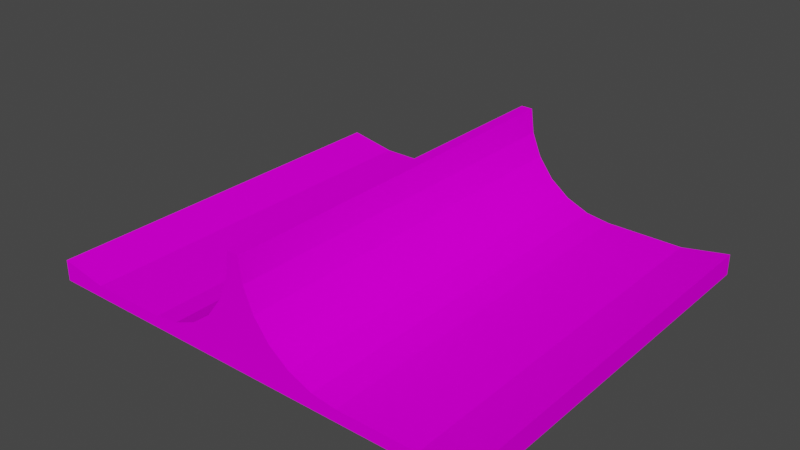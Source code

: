 # Source: slopemid_prosta.blend  (saved by Blender 4.1.23; exported with 4.5.12 LTS)
import bpy
from mathutils import Matrix  # noqa: F401  (used for matrix-valued properties, if any)

bpy.ops.wm.read_factory_settings(use_empty=True)
scene = bpy.context.scene
scene.name = 'Scene'

# ---- collections
col_collection = bpy.data.collections.new('Collection'); scene.collection.children.link(col_collection)

# ---- images (referenced by path relative to the original .blend; pixels are not part of the script)
import os
ASSET_DIR = os.environ.get("B2B_ASSET_DIR", "")  # directory of the original .blend (textures are referenced by path, not embedded)
HERE = os.path.dirname(os.path.abspath(__file__))  # packed textures are extracted next to this script under _unpacked/

def load_image(name, relpath, width, height, colorspace="sRGB"):
    """Load a texture the original file referenced (path relative to the .blend, or extracted next to this script)."""
    p = next((c for c in (os.path.join(HERE, relpath), os.path.join(ASSET_DIR, relpath)) if relpath and os.path.exists(c)), "")
    if p:
        img = bpy.data.images.load(p, check_existing=True)
        img.name = name
    else:  # same state as the original file: an image datablock whose file is absent (Cycles renders it pink)
        img = bpy.data.images.new(name, width, height)
        img.source = "FILE"
        img.filepath = "//" + (relpath or name)
    img.colorspace_settings.name = colorspace
    return img
img_trackset00_trk_curb_jpg_001 = load_image('trackset00_trk_curb.jpg.001', 'trackset00_trk_curb.jpg', 1024, 1024, 'sRGB')
img_trackset00_trk_c1_straight_jpg_001 = load_image('trackset00_trk_c1_straight.jpg.001', 'trackset00_trk_c1_straight.jpg', 1024, 1024, 'sRGB')
img_trackset00_trk_startline_jpg_001 = load_image('trackset00_trk_startline.jpg.001', 'trackset00_trk_startline.jpg', 1024, 1024, 'sRGB')
img_trackset00_trk_ubank_jpg_001 = load_image('trackset00_trk_ubank.jpg.001', 'trackset00_trk_ubank.jpg', 1024, 1024, 'sRGB')
img_trackset00_trk_ubankback_jpg_001 = load_image('trackset00_trk_ubankback.jpg.001', 'trackset00_trk_ubankback.jpg', 1024, 1024, 'sRGB')

# ---- materials (node trees are filled in below, after node groups)
mat_trackset00_trk_curb = bpy.data.materials.new('trackset00_trk_curb')
mat_trackset00_trk_curb.alpha_threshold = 0.0
mat_trackset00_trk_curb.use_transparent_shadow = False
mat_trackset00_trk_curb.diffuse_color = (1.0, 1.0, 1.0, 1.0)
mat_trackset00_trk_curb.roughness = 0.5
mat_trackset00_trk_c1_straight = bpy.data.materials.new('trackset00_trk_c1_straight')
mat_trackset00_trk_c1_straight.alpha_threshold = 0.0
mat_trackset00_trk_c1_straight.use_transparent_shadow = False
mat_trackset00_trk_c1_straight.diffuse_color = (1.0, 1.0, 1.0, 1.0)
mat_trackset00_trk_c1_straight.roughness = 0.5
mat_trackset00_trk_startline = bpy.data.materials.new('trackset00_trk_startline')
mat_trackset00_trk_startline.alpha_threshold = 0.0
mat_trackset00_trk_startline.use_transparent_shadow = False
mat_trackset00_trk_startline.diffuse_color = (1.0, 1.0, 1.0, 1.0)
mat_trackset00_trk_startline.roughness = 0.5
mat_trackset00_trk_ubank = bpy.data.materials.new('trackset00_trk_ubank')
mat_trackset00_trk_ubank.alpha_threshold = 0.0
mat_trackset00_trk_ubank.use_transparent_shadow = False
mat_trackset00_trk_ubank.diffuse_color = (1.0, 1.0, 1.0, 1.0)
mat_trackset00_trk_ubank.roughness = 0.5
mat_trackset00_trk_ubankback = bpy.data.materials.new('trackset00_trk_ubankback')
mat_trackset00_trk_ubankback.alpha_threshold = 0.0
mat_trackset00_trk_ubankback.use_transparent_shadow = False
mat_trackset00_trk_ubankback.diffuse_color = (1.0, 1.0, 1.0, 1.0)
mat_trackset00_trk_ubankback.roughness = 0.5

# ---- material node trees
mat_trackset00_trk_curb.use_nodes = True; mat_trackset00_trk_curb.node_tree.nodes.clear()
_N = mat_trackset00_trk_curb.node_tree.nodes; _L = mat_trackset00_trk_curb.node_tree.links
n0 = _N.new('ShaderNodeBsdfDiffuse'); n0.name = 'Diffuse BSDF'; n0.location = (0, 0)
n1 = _N.new('ShaderNodeTexImage'); n1.name = 'Image Texture'; n1.location = (0, 0)
n1.image = img_trackset00_trk_curb_jpg_001
n2 = _N.new('ShaderNodeOutputMaterial'); n2.name = 'Material Output'; n2.location = (0, 0)
_L.new(n0.outputs[0], n2.inputs[0])
_L.new(n1.outputs[0], n0.inputs[0])
n2.is_active_output = True
mat_trackset00_trk_c1_straight.use_nodes = True; mat_trackset00_trk_c1_straight.node_tree.nodes.clear()
_N = mat_trackset00_trk_c1_straight.node_tree.nodes; _L = mat_trackset00_trk_c1_straight.node_tree.links
n0 = _N.new('ShaderNodeBsdfDiffuse'); n0.name = 'Diffuse BSDF'; n0.location = (0, 0)
n1 = _N.new('ShaderNodeTexImage'); n1.name = 'Image Texture'; n1.location = (0, 0)
n1.image = img_trackset00_trk_c1_straight_jpg_001
n2 = _N.new('ShaderNodeOutputMaterial'); n2.name = 'Material Output'; n2.location = (0, 0)
_L.new(n0.outputs[0], n2.inputs[0])
_L.new(n1.outputs[0], n0.inputs[0])
n2.is_active_output = True
mat_trackset00_trk_startline.use_nodes = True; mat_trackset00_trk_startline.node_tree.nodes.clear()
_N = mat_trackset00_trk_startline.node_tree.nodes; _L = mat_trackset00_trk_startline.node_tree.links
n0 = _N.new('ShaderNodeBsdfDiffuse'); n0.name = 'Diffuse BSDF'; n0.location = (0, 0)
n1 = _N.new('ShaderNodeTexImage'); n1.name = 'Image Texture'; n1.location = (0, 0)
n1.image = img_trackset00_trk_startline_jpg_001
n2 = _N.new('ShaderNodeOutputMaterial'); n2.name = 'Material Output'; n2.location = (0, 0)
_L.new(n0.outputs[0], n2.inputs[0])
_L.new(n1.outputs[0], n0.inputs[0])
n2.is_active_output = True
mat_trackset00_trk_ubank.use_nodes = True; mat_trackset00_trk_ubank.node_tree.nodes.clear()
_N = mat_trackset00_trk_ubank.node_tree.nodes; _L = mat_trackset00_trk_ubank.node_tree.links
n0 = _N.new('ShaderNodeBsdfDiffuse'); n0.name = 'Diffuse BSDF'; n0.location = (0, 0)
n1 = _N.new('ShaderNodeTexImage'); n1.name = 'Image Texture'; n1.location = (0, 0)
n1.image = img_trackset00_trk_ubank_jpg_001
n2 = _N.new('ShaderNodeOutputMaterial'); n2.name = 'Material Output'; n2.location = (0, 0)
_L.new(n0.outputs[0], n2.inputs[0])
_L.new(n1.outputs[0], n0.inputs[0])
n2.is_active_output = True
mat_trackset00_trk_ubankback.use_nodes = True; mat_trackset00_trk_ubankback.node_tree.nodes.clear()
_N = mat_trackset00_trk_ubankback.node_tree.nodes; _L = mat_trackset00_trk_ubankback.node_tree.links
n0 = _N.new('ShaderNodeBsdfDiffuse'); n0.name = 'Diffuse BSDF'; n0.location = (0, 0)
n1 = _N.new('ShaderNodeTexImage'); n1.name = 'Image Texture'; n1.location = (0, 0)
n1.image = img_trackset00_trk_ubankback_jpg_001
n2 = _N.new('ShaderNodeOutputMaterial'); n2.name = 'Material Output'; n2.location = (0, 0)
_L.new(n0.outputs[0], n2.inputs[0])
_L.new(n1.outputs[0], n0.inputs[0])
n2.is_active_output = True

# ---- world
world_world = bpy.data.worlds.new('World'); scene.world = world_world
world_world.use_nodes = True; world_world.node_tree.nodes.clear()
_N = world_world.node_tree.nodes; _L = world_world.node_tree.links
n0 = _N.new('ShaderNodeOutputWorld'); n0.name = 'World Output'; n0.location = (300, 300)
n1 = _N.new('ShaderNodeBackground'); n1.name = 'Background'; n1.location = (10, 300)
n1.inputs[0].default_value = (0.05088, 0.05088, 0.05088, 1.0)
_L.new(n1.outputs[0], n0.inputs[0])
n0.is_active_output = True
world_world.color = (0.05088, 0.05088, 0.05088)
world_world.use_sun_shadow = False
world_world.sun_shadow_jitter_overblur = 0.0

# ---- meshes
me_track17_pmd0_mesh_002 = bpy.data.meshes.new('TRACK17.PMD0.mesh.002')
me_track17_pmd0_mesh_002.from_pydata([(19.0, -16.41, 1.001e-05), (15.0, -16.41, 1.0), (19.0, 16.41, 0.0), (-15.0, -16.41, 1.0), (15.0, 16.41, 1.0), (-19.0, -16.41, 1.001e-05), (19.0, 16.41, 0.0), (-19.0, 16.41, 0.0), (19.0, 16.41, 1.75), (-15.0, 16.41, 1.0), (19.0, 16.41, 1.75), (15.0, 16.41, 1.0), (15.0, -16.41, 1.0), (19.0, -16.41, 1.75), (19.0, -16.41, 1.001e-05), (19.0, -16.41, 1.75), (-15.0, 16.41, 1.0), (-19.0, 16.41, 1.75), (-15.0, -16.41, 1.0), (-19.0, -16.41, 1.75), (-19.0, -16.41, 1.75), (-19.0, -16.41, 1.001e-05), (-19.0, 16.41, 0.0), (-19.0, 16.41, 1.75), (8.5, 16.41, 1.0), (1.574, -16.41, 5.018), (2.843, 16.41, 3.343), (4.518, 16.41, 2.074), (0.7764, 16.41, 6.957), (1.574, 16.41, 5.018), (0.5, 16.41, 9.0), (4.518, -16.41, 2.074), (6.457, -16.41, 1.276), (0.7764, -16.41, 6.957), (0.5, -16.41, 9.0), (2.843, -16.41, 3.343), (6.457, 16.41, 1.276), (8.5, -16.41, 1.0), (-0.5, 16.41, 9.0), (-8.5, -16.41, 1.0), (-1.574, 16.41, 5.018), (-2.843, -16.41, 3.343), (-4.518, -16.41, 2.074), (-0.7764, -16.41, 6.957), (-1.574, -16.41, 5.018), (-0.5, -16.41, 9.0), (-4.518, 16.41, 2.074), (-6.457, 16.41, 1.276), (-0.7764, 16.41, 6.957), (-2.843, 16.41, 3.343), (-6.457, -16.41, 1.276), (-8.5, 16.41, 1.0)], [], [(12, 13, 10, 11), (19, 18, 16, 17), (8, 15, 14, 2), (3, 1, 4, 9), (7, 6, 0, 5), (21, 20, 23, 22), (35, 31, 27, 26), (33, 25, 29, 28), (25, 35, 26, 29), (34, 33, 28, 30), (31, 32, 36, 27), (32, 37, 24, 36), (34, 30, 38, 45), (49, 46, 42, 41), (48, 40, 44, 43), (40, 49, 41, 44), (38, 48, 43, 45), (46, 47, 50, 42), (47, 51, 39, 50), (32, 31, 35, 25, 33, 34, 45, 43, 44, 41, 42, 50, 39, 37), (29, 26, 27, 36, 24, 51, 47, 46, 49, 40, 48, 38, 30, 28)])
me_track17_pmd0_mesh_002.polygons.foreach_set('material_index', [0, 0, 0, 1, 1, 0, 3, 3, 3, 3, 3, 3, 3, 3, 3, 3, 3, 3, 3, 3, 3])
_uv = me_track17_pmd0_mesh_002.uv_layers.new(name='UVMap')
_uv.uv.foreach_set('vector', [1.0, 0.0, 0.5, 0.0, 0.5, 4.0, 1.0, 4.0, 0.0, 0.0, 0.5, 0.0, 0.5, 4.0, 0.0, 4.0, 0.5, 4.0, 0.5, 0.0, 1.0, 0.0, 1.0, 4.0, 0.0, 0.0, 1.0, 0.0, 1.0, 1.0, 0.0, 1.0, 0.4725, -0.03061, 0.5434, -0.03061, 0.5434, 0.03061, 0.4725, 0.03061, 0.5, 0.0, 0.0, 0.0, 0.0, 4.0, 0.5, 4.0, 0.5, 0.0, 0.3333, 0.0, 0.3333, 2.953, 0.5, 2.953, 0.8333, 0.0, 0.6667, 0.0, 0.6667, 2.953, 0.8333, 2.953, 0.6667, 0.0, 0.5, 0.0, 0.5, 2.953, 0.6667, 2.953, 0.9887, 0.0, 0.8333, 0.0, 0.8333, 2.953, 0.9887, 2.953, 0.3333, 0.0, 0.1667, 0.0, 0.1667, 2.953, 0.3333, 2.953, 0.1667, 0.0, 0.01059, 0.0, 0.01059, 2.953, 0.1667, 2.953, 0.9887, 0.0, 0.9887, 2.953, 0.9887, 2.953, 0.9887, 0.0, 0.5, 2.953, 0.3333, 2.953, 0.3333, 0.0, 0.5, 0.0, 0.8333, 2.953, 0.6667, 2.953, 0.6667, 0.0, 0.8333, 0.0, 0.6667, 2.953, 0.5, 2.953, 0.5, 0.0, 0.6667, 0.0, 0.9887, 2.953, 0.8333, 2.953, 0.8333, 0.0, 0.9887, 0.0, 0.3333, 2.953, 0.1667, 2.953, 0.1667, 0.0, 0.3333, 0.0, 0.1667, 2.953, 0.01059, 2.953, 0.01059, 0.0, 0.1667, 0.0, 0.1667, 2.953, 0.3333, 2.953, 0.5, 2.953, 0.6667, 2.953, 0.8333, 2.953, 0.9887, 2.953, 0.9887, 2.953, 0.8333, 2.953, 0.6667, 2.953, 0.5, 2.953, 0.3333, 2.953, 0.1667, 2.953, 0.01059, 2.953, 0.01059, 2.953, 0.6667, 0.0, 0.5, 0.0, 0.3333, 0.0, 0.1667, 0.0, 0.01059, 0.0, 0.01059, 0.0, 0.1667, 0.0, 0.3333, 0.0, 0.5, 0.0, 0.6667, 0.0, 0.8333, 0.0, 0.9887, 0.0, 0.9887, 0.0, 0.8333, 0.0])
me_track17_pmd0_mesh_002.materials.append(mat_trackset00_trk_curb)
me_track17_pmd0_mesh_002.materials.append(mat_trackset00_trk_c1_straight)
me_track17_pmd0_mesh_002.materials.append(mat_trackset00_trk_startline)
me_track17_pmd0_mesh_002.materials.append(mat_trackset00_trk_ubank)
me_track17_pmd0_mesh_002.materials.append(mat_trackset00_trk_ubankback)
me_track17_pmd0_mesh_002.use_remesh_preserve_volume = False
me_track17_pmd0_mesh_002.use_remesh_preserve_attributes = False
me_track17_pmd0_mesh_002.use_mirror_vertex_groups = False
me_track17_pmd0_mesh_002.update()
me_track17_pmd0_mesh_001 = bpy.data.meshes.new('TRACK17.PMD0.mesh.001')
me_track17_pmd0_mesh_001.from_pydata([(15.0, 16.41, 1.0), (19.0, 16.41, 1.75), (19.0, 16.41, 0.0), (-19.0, 16.41, 0.0), (-19.0, 16.41, 1.75), (-15.0, 16.41, 1.0)], [], [(4, 5, 3), (2, 0, 1), (2, 3, 5, 0)])
me_track17_pmd0_mesh_001.polygons.foreach_set('material_index', [0, 2, 2])
_uv = me_track17_pmd0_mesh_001.uv_layers.new(name='UVMap')
_uv.uv.foreach_set('vector', [0.3512, 0.3296, 0.06981, 0.3351, 0.02162, 0.2728, 0.4943, 0.2704, 0.4516, 0.3227, 0.4858, 0.3731, 0.4697, 0.2715, 0.02162, 0.2728, 0.06981, 0.3351, 0.4507, 0.3349])
me_track17_pmd0_mesh_001.materials.append(mat_trackset00_trk_curb)
me_track17_pmd0_mesh_001.materials.append(mat_trackset00_trk_c1_straight)
me_track17_pmd0_mesh_001.materials.append(mat_trackset00_trk_startline)
me_track17_pmd0_mesh_001.use_remesh_preserve_volume = False
me_track17_pmd0_mesh_001.use_remesh_preserve_attributes = False
me_track17_pmd0_mesh_001.use_mirror_vertex_groups = False
me_track17_pmd0_mesh_001.update()
me_track17_pmd0_mesh_003 = bpy.data.meshes.new('TRACK17.PMD0.mesh.003')
me_track17_pmd0_mesh_003.from_pydata([(19.0, -16.41, 1.75), (19.0, -16.41, 1.001e-05), (15.0, -16.41, 1.0), (-19.0, -16.41, 1.75), (-15.0, -16.41, 1.0), (-19.0, -16.41, 1.001e-05)], [], [(3, 5, 4), (1, 0, 2), (1, 2, 4, 5)])
me_track17_pmd0_mesh_003.polygons.foreach_set('material_index', [0, 2, 2])
_uv = me_track17_pmd0_mesh_003.uv_layers.new(name='UVMap')
_uv.uv.foreach_set('vector', [0.01091, 0.125, 0.4891, 0.125, 0.5, 0.5, 0.4943, 0.2704, 0.4858, 0.3731, 0.4516, 0.3227, 0.4697, 0.2715, 0.4507, 0.3349, 0.06981, 0.3351, 0.02162, 0.2728])
me_track17_pmd0_mesh_003.materials.append(mat_trackset00_trk_curb)
me_track17_pmd0_mesh_003.materials.append(mat_trackset00_trk_c1_straight)
me_track17_pmd0_mesh_003.materials.append(mat_trackset00_trk_startline)
me_track17_pmd0_mesh_003.use_remesh_preserve_volume = False
me_track17_pmd0_mesh_003.use_remesh_preserve_attributes = False
me_track17_pmd0_mesh_003.use_mirror_vertex_groups = False
me_track17_pmd0_mesh_003.update()

# ---- objects
ob_main = bpy.data.objects.new('main', me_track17_pmd0_mesh_002)
ob_empty = bpy.data.objects.new('Empty', None)
ob_empty_001 = bpy.data.objects.new('Empty.001', None)
ob_empty_002 = bpy.data.objects.new('Empty.002', None)
ob_empty_003 = bpy.data.objects.new('Empty.003', None)
ob_z = bpy.data.objects.new('z', None)
ob_z2 = bpy.data.objects.new('z2', None)
ob_empty_006 = bpy.data.objects.new('Empty.006', None)
ob_empty_007 = bpy.data.objects.new('Empty.007', None)
ob_endb = bpy.data.objects.new('endB', me_track17_pmd0_mesh_001)
ob_enda = bpy.data.objects.new('endA', me_track17_pmd0_mesh_003)

# ---- transforms, parenting, visibility, modifiers, constraints
ob_main.location = (0.0, 0.0, 0.0)
ob_main.scale = (1.0, 1.0, 1.0)
ob_main.lineart.crease_threshold = 0.0
ob_empty.parent = ob_empty_006
ob_empty.location = (8.019, -16.22, 1.75)
ob_empty_001.parent = ob_empty_006
ob_empty_001.location = (8.067, 16.08, 1.75)
ob_empty_002.parent = ob_empty_007
ob_empty_002.location = (18.72, -16.34, 1.75)
ob_empty_003.parent = ob_empty_007
ob_empty_003.location = (18.58, 15.86, 1.75)
ob_z.location = (5.722e-06, -16.41, 1.001e-05)
ob_z2.location = (3.052e-05, 16.41, -5.674e-05)
ob_empty_006.parent = ob_z
ob_empty_006.matrix_parent_inverse = Matrix(((1.0, -0.0, -0.0, -5.722e-06), (-0.0, 1.0, 0.0, 16.41), (-0.0, -0.0, 1.0, 4.673e-05), (-0.0, 0.0, -0.0, 1.0)))
ob_empty_006.location = (0.0, 0.0, 0.0)
ob_empty_007.parent = ob_z
ob_empty_007.matrix_parent_inverse = Matrix(((1.0, -0.0, -0.0, -5.722e-06), (-0.0, 1.0, 0.0, 16.41), (-0.0, -0.0, 1.0, 4.673e-05), (-0.0, 0.0, -0.0, 1.0)))
ob_empty_007.location = (0.0, 0.0, 0.0)
ob_endb.parent = ob_main
ob_endb.location = (0.0, 0.0, 0.0)
ob_endb.lineart.crease_threshold = 0.0
ob_enda.parent = ob_main
ob_enda.location = (0.0, 0.0, 0.0)
ob_enda.lineart.crease_threshold = 0.0

# ---- collection membership
col_collection.objects.link(ob_main)
col_collection.objects.link(ob_empty)
col_collection.objects.link(ob_empty_001)
col_collection.objects.link(ob_empty_002)
col_collection.objects.link(ob_empty_003)
col_collection.objects.link(ob_z)
col_collection.objects.link(ob_z2)
col_collection.objects.link(ob_empty_006)
col_collection.objects.link(ob_empty_007)
col_collection.objects.link(ob_endb)
col_collection.objects.link(ob_enda)

# ---- scene / render settings (as saved in the file)
scene.frame_start = 1; scene.frame_end = 250; scene.frame_set(1)
scene.render.engine = 'BLENDER_EEVEE_NEXT'
scene.cycles.sampling_pattern = 'TABULATED_SOBOL'
scene.cycles.use_light_tree = False
scene.eevee.ray_tracing_options.trace_max_roughness = 0.0
scene.view_settings.view_transform = 'Filmic'
bpy.context.view_layer.update()

# ---- added for rendering (the .blend has no active camera and no usable light): camera, sun
cam_auto = bpy.data.cameras.new('AutoCamera')
cam_auto.lens = 50.0
cam_auto.sensor_width = 36.0
cam_auto.clip_end = 1000.0
ob_auto_camera = bpy.data.objects.new('AutoCamera', cam_auto)
scene.collection.objects.link(ob_auto_camera)
ob_auto_camera.location = (47.1924, -56.6309, 42.2539)
ob_auto_camera.rotation_euler = (1.09748, -7.21219e-08, 0.694738)
scene.camera = ob_auto_camera
light_auto_sun = bpy.data.lights.new('AutoSun', 'SUN')
light_auto_sun.energy = 3.0
light_auto_sun.angle = 0.0523599
ob_auto_sun = bpy.data.objects.new('AutoSun', light_auto_sun)
scene.collection.objects.link(ob_auto_sun)
ob_auto_sun.rotation_euler = (0.872665, 0.174533, 0.523599)
bpy.context.view_layer.update()
